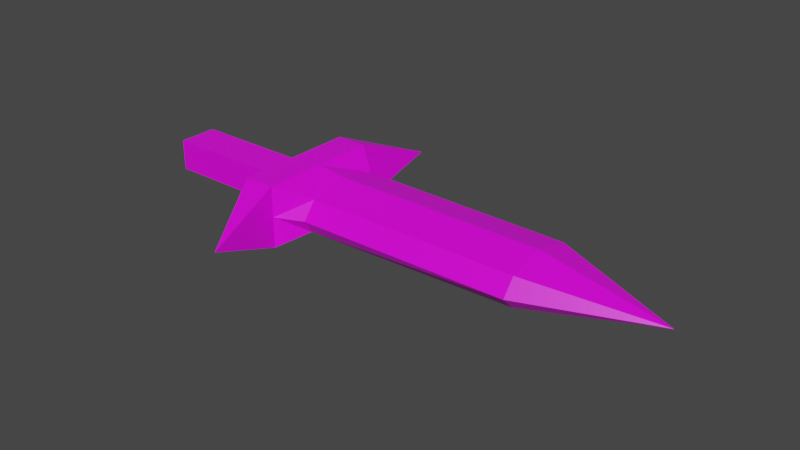 # Source: woodsman_weapon_melee.blend  (saved by Blender 2.83.19; exported with 4.5.12 LTS)
import bpy
from mathutils import Matrix  # noqa: F401  (used for matrix-valued properties, if any)

bpy.ops.wm.read_factory_settings(use_empty=True)
scene = bpy.context.scene
scene.name = 'Scene'

# ---- collections
col_collection = bpy.data.collections.new('Collection'); scene.collection.children.link(col_collection)

# ---- images (referenced by path relative to the original .blend; pixels are not part of the script)
import os
ASSET_DIR = os.environ.get("B2B_ASSET_DIR", "")  # directory of the original .blend (textures are referenced by path, not embedded)
HERE = os.path.dirname(os.path.abspath(__file__))  # packed textures are extracted next to this script under _unpacked/

def load_image(name, relpath, width, height, colorspace="sRGB"):
    """Load a texture the original file referenced (path relative to the .blend, or extracted next to this script)."""
    p = next((c for c in (os.path.join(HERE, relpath), os.path.join(ASSET_DIR, relpath)) if relpath and os.path.exists(c)), "")
    if p:
        img = bpy.data.images.load(p, check_existing=True)
        img.name = name
    else:  # same state as the original file: an image datablock whose file is absent (Cycles renders it pink)
        img = bpy.data.images.new(name, width, height)
        img.source = "FILE"
        img.filepath = "//" + (relpath or name)
    img.colorspace_settings.name = colorspace
    return img
img_new_pallete_png = load_image('new_pallete.png', 'new_pallete.png', 1024, 1024, 'sRGB')

# ---- materials (node trees are filled in below, after node groups)
mat_material_014 = bpy.data.materials.new('Material.014')
mat_material_014.alpha_threshold = 0.0
mat_material_014.use_transparent_shadow = False
mat_material_014.line_color = (0.0, 0.0, 0.0, 1.0)

# ---- material node trees
mat_material_014.use_nodes = True; mat_material_014.node_tree.nodes.clear()
_N = mat_material_014.node_tree.nodes; _L = mat_material_014.node_tree.links
n0 = _N.new('ShaderNodeOutputMaterial'); n0.name = 'Material Output'; n0.location = (300, 300)
n1 = _N.new('ShaderNodeBsdfPrincipled'); n1.name = 'Principled BSDF'; n1.location = (10, 300)
n1.distribution = 'GGX'
n1.subsurface_method = 'BURLEY'
n1.inputs[2].default_value = 0.4
n1.inputs[3].default_value = 1.45
n1.inputs[27].default_value = (0.0, 0.0, 0.0, 1.0)
n1.inputs[28].default_value = 1.0
n2 = _N.new('ShaderNodeTexImage'); n2.name = 'Image Texture'; n2.location = (-280, 280)
n2.image = img_new_pallete_png
n2.interpolation = 'Closest'
_L.new(n1.outputs[0], n0.inputs[0])
_L.new(n2.outputs[0], n1.inputs[0])
n0.is_active_output = True

# ---- world
world_world = bpy.data.worlds.new('World'); scene.world = world_world
world_world.use_nodes = True; world_world.node_tree.nodes.clear()
_N = world_world.node_tree.nodes; _L = world_world.node_tree.links
n0 = _N.new('ShaderNodeOutputWorld'); n0.name = 'World Output'; n0.location = (300, 300)
n1 = _N.new('ShaderNodeBackground'); n1.name = 'Background'; n1.location = (10, 300)
n1.inputs[0].default_value = (0.05088, 0.05088, 0.05088, 1.0)
_L.new(n1.outputs[0], n0.inputs[0])
n0.is_active_output = True
world_world.color = (0.05088, 0.05088, 0.05088)
world_world.use_sun_shadow = False
world_world.sun_shadow_jitter_overblur = 0.0

# ---- meshes
me_cube_014 = bpy.data.meshes.new('Cube.014')
me_cube_014.from_pydata([(0.5, 0.5, 0.25), (0.5, 0.5, -0.25), (0.5, -0.5, 0.25), (0.5, -0.5, -0.25), (0.25, 0.5, 0.25), (0.25, 0.5, -0.25), (0.25, -0.5, 0.25), (0.25, -0.5, -0.25), (2.465, 0.3111, 0.1315), (2.465, 0.3111, -0.1037), (2.465, -0.2817, 0.1315), (2.465, -0.2817, -0.1037), (-0.888, 0.1593, 0.125), (-0.888, 0.1593, -0.125), (-0.888, -0.1593, 0.125), (-0.888, -0.1593, -0.125), (0.575, -1.135, 0.0), (0.575, 1.135, 0.0), (0.5, 0.5, 0.0), (0.5, -0.5, 0.0), (0.5, 0.0, 0.25), (0.5, 0.0, -0.25), (2.465, 0.3878, 0.001358), (2.465, -0.3841, 0.001358), (2.465, 0.001891, 0.2069), (2.465, 0.001891, -0.2042), (0.718, -0.3277, -0.1142), (0.7261, -0.2972, 0.1395), (0.7261, 0.3255, 0.1395), (0.7261, 0.3255, -0.111), (0.7261, 0.0006801, 0.2198), (0.7261, -0.4048, 0.000893), (0.7261, 0.0006801, -0.218), (0.7261, 0.4061, 0.000893), (3.465, 0.0, 0.0), (0.1113, 0.1593, 0.125), (0.1113, -0.1593, 0.125), (0.1113, -0.1593, -0.125), (0.1113, 0.1593, -0.125)], [], [(20, 28, 0), (30, 28, 20), (30, 20, 27), (2, 27, 20), (33, 18, 28), (18, 0, 28), (33, 29, 18), (18, 29, 1), (21, 29, 32), (32, 26, 21), (21, 26, 3), (1, 29, 21), (31, 19, 26), (31, 27, 19), (19, 3, 26), (2, 19, 27), (15, 37, 36, 14), (13, 15, 14, 12), (13, 38, 37, 15), (13, 12, 35, 38), (14, 36, 35, 12), (5, 38, 35, 4), (4, 17, 5), (17, 1, 0), (1, 5, 17), (4, 17, 0), (5, 7, 37, 38), (3, 16, 7), (7, 5, 1, 21, 3), (16, 6, 7), (7, 6, 36, 37), (36, 6, 4, 35), (2, 16, 6), (2, 6, 4, 0, 20), (16, 3, 19, 2), (18, 1, 0), (9, 22, 34), (9, 29, 33, 22), (22, 8, 34), (22, 33, 28, 8), (24, 34, 8), (24, 8, 28, 30), (10, 34, 24), (24, 30, 27, 10), (23, 34, 10), (10, 27, 31, 23), (23, 11, 34), (23, 31, 26, 11), (9, 34, 25), (25, 34, 11), (9, 25, 32, 29), (25, 11, 26, 32)])
_uv = me_cube_014.uv_layers.new(name='UVMap')
_uv.uv.foreach_set('vector', [0.9332, 0.183, 0.9332, 0.183, 0.9332, 0.183, 0.595, 0.9501, 0.595, 0.9501, 0.595, 0.9501, 0.595, 0.9501, 0.595, 0.9501, 0.595, 0.9501, 0.9332, 0.183, 0.9332, 0.183, 0.9332, 0.183, 0.9332, 0.183, 0.9332, 0.183, 0.9332, 0.183, 0.9332, 0.183, 0.9332, 0.183, 0.9332, 0.183, 0.9332, 0.183, 0.9332, 0.183, 0.9332, 0.183, 0.9332, 0.183, 0.9332, 0.183, 0.9332, 0.183, 0.595, 0.9501, 0.595, 0.9501, 0.595, 0.9501, 0.595, 0.9501, 0.595, 0.9501, 0.595, 0.9501, 0.9332, 0.183, 0.9332, 0.183, 0.9332, 0.183, 0.9332, 0.183, 0.9332, 0.183, 0.9332, 0.183, 0.9332, 0.183, 0.9332, 0.183, 0.9332, 0.183, 0.9332, 0.183, 0.9332, 0.183, 0.9332, 0.183, 0.9332, 0.183, 0.9332, 0.183, 0.9332, 0.183, 0.9332, 0.183, 0.9332, 0.183, 0.9332, 0.183, 0.9332, 0.183, 0.9332, 0.183, 0.9332, 0.183, 0.9332, 0.183, 0.9332, 0.183, 0.9332, 0.183, 0.9332, 0.183, 0.9332, 0.183, 0.9332, 0.183, 0.9332, 0.183, 0.9332, 0.183, 0.9332, 0.183, 0.9332, 0.183, 0.9332, 0.183, 0.9332, 0.183, 0.9332, 0.183, 0.9332, 0.183, 0.9332, 0.183, 0.9332, 0.183, 0.9332, 0.183, 0.9332, 0.183, 0.9332, 0.183, 0.9332, 0.183, 0.9332, 0.183, 0.9332, 0.183, 0.9332, 0.183, 0.9332, 0.183, 0.9332, 0.183, 0.9332, 0.183, 0.9332, 0.183, 0.9332, 0.183, 0.9332, 0.183, 0.9332, 0.183, 0.9332, 0.183, 0.9332, 0.183, 0.9332, 0.183, 0.9332, 0.183, 0.9332, 0.183, 0.9332, 0.183, 0.9332, 0.183, 0.9332, 0.183, 0.9332, 0.183, 0.9332, 0.183, 0.9332, 0.183, 0.9332, 0.183, 0.9332, 0.183, 0.9332, 0.183, 0.9332, 0.183, 0.9332, 0.183, 0.9332, 0.183, 0.9332, 0.183, 0.9332, 0.183, 0.9332, 0.183, 0.9332, 0.183, 0.9332, 0.183, 0.9332, 0.183, 0.9332, 0.183, 0.9332, 0.183, 0.9332, 0.183, 0.9332, 0.183, 0.9332, 0.183, 0.9332, 0.183, 0.9332, 0.183, 0.9332, 0.183, 0.9332, 0.183, 0.9332, 0.183, 0.9332, 0.183, 0.9332, 0.183, 0.9332, 0.183, 0.9332, 0.183, 0.9332, 0.183, 0.9332, 0.183, 0.9332, 0.183, 0.9332, 0.183, 0.595, 0.9501, 0.595, 0.9501, 0.595, 0.9501, 0.595, 0.9501, 0.595, 0.9501, 0.595, 0.9501, 0.595, 0.9501, 0.595, 0.9501, 0.595, 0.9501, 0.595, 0.9501, 0.595, 0.9501, 0.595, 0.9501, 0.595, 0.9501, 0.595, 0.9501, 0.595, 0.9501, 0.595, 0.9501, 0.595, 0.9501, 0.595, 0.9501, 0.595, 0.9501, 0.595, 0.9501, 0.595, 0.9501, 0.595, 0.9501, 0.595, 0.9501, 0.595, 0.9501, 0.595, 0.9501, 0.595, 0.9501, 0.595, 0.9501, 0.595, 0.9501, 0.595, 0.9501, 0.595, 0.9501, 0.595, 0.9501, 0.595, 0.9501, 0.595, 0.9501, 0.595, 0.9501, 0.595, 0.9501, 0.595, 0.9501, 0.595, 0.9501, 0.595, 0.9501, 0.595, 0.9501, 0.595, 0.9501, 0.595, 0.9501, 0.595, 0.9501, 0.595, 0.9501, 0.595, 0.9501, 0.595, 0.9501, 0.595, 0.9501, 0.595, 0.9501, 0.595, 0.9501, 0.595, 0.9501, 0.595, 0.9501, 0.595, 0.9501, 0.595, 0.9501, 0.595, 0.9501, 0.595, 0.9501, 0.595, 0.9501, 0.595, 0.9501])
me_cube_014.materials.append(mat_material_014)
me_cube_014.use_remesh_preserve_volume = False
me_cube_014.use_remesh_preserve_attributes = False
me_cube_014.use_mirror_vertex_groups = False
me_cube_014.update()

# ---- objects
ob_woodsman_weapon_melee = bpy.data.objects.new('woodsman_weapon_melee', me_cube_014)

# ---- transforms, parenting, visibility, modifiers, constraints
ob_woodsman_weapon_melee.location = (0.0, 0.0, 0.0)
ob_woodsman_weapon_melee.scale = (0.4075, 0.4075, 0.4075)
ob_woodsman_weapon_melee.lock_rotations_4d = False
ob_woodsman_weapon_melee.empty_display_type = 'ARROWS'
ob_woodsman_weapon_melee.lineart.crease_threshold = 0.0

# ---- collection membership
col_collection.objects.link(ob_woodsman_weapon_melee)

# ---- scene / render settings (as saved in the file)
scene.frame_start = 1; scene.frame_end = 250; scene.frame_set(1)
scene.render.engine = 'BLENDER_EEVEE_NEXT'
scene.cycles.use_denoising = False
scene.cycles.samples = 128
scene.cycles.sampling_pattern = 'TABULATED_SOBOL'
scene.cycles.use_adaptive_sampling = False
scene.cycles.use_light_tree = False
scene.view_settings.view_transform = 'Filmic'
bpy.context.view_layer.update()

# ---- added for rendering (the .blend has no active camera and no usable light): camera, sun
cam_auto = bpy.data.cameras.new('AutoCamera')
cam_auto.lens = 50.0
cam_auto.sensor_width = 36.0
cam_auto.clip_end = 1000.0
ob_auto_camera = bpy.data.objects.new('AutoCamera', cam_auto)
scene.collection.objects.link(ob_auto_camera)
ob_auto_camera.location = (2.38588, -2.23287, 1.48858)
ob_auto_camera.rotation_euler = (1.09748, -7.21219e-08, 0.694738)
scene.camera = ob_auto_camera
light_auto_sun = bpy.data.lights.new('AutoSun', 'SUN')
light_auto_sun.energy = 3.0
light_auto_sun.angle = 0.0523599
ob_auto_sun = bpy.data.objects.new('AutoSun', light_auto_sun)
scene.collection.objects.link(ob_auto_sun)
ob_auto_sun.rotation_euler = (0.872665, 0.174533, 0.523599)
bpy.context.view_layer.update()
